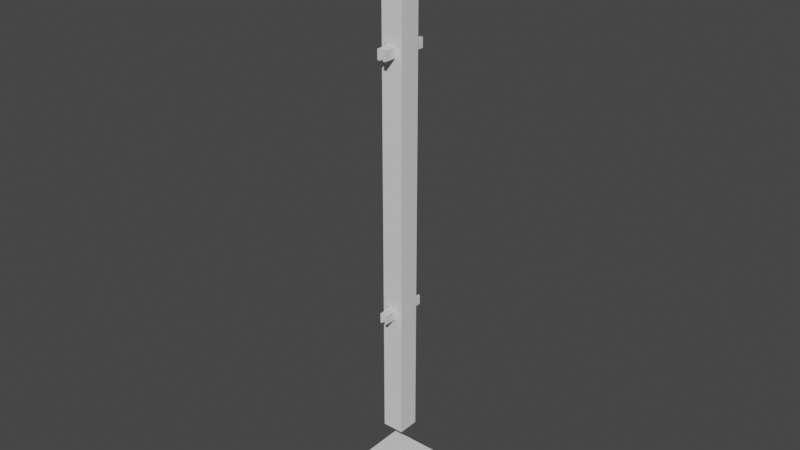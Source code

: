 # Source: fence-bothsides.blend  (saved by Blender 2.92.15; exported with 4.5.12 LTS)
import bpy
from mathutils import Matrix  # noqa: F401  (used for matrix-valued properties, if any)

bpy.ops.wm.read_factory_settings(use_empty=True)
scene = bpy.context.scene
scene.name = 'Scene'

# ---- collections
col_collection = bpy.data.collections.new('Collection'); scene.collection.children.link(col_collection)

# ---- materials (node trees are filled in below, after node groups)
mat_metal = bpy.data.materials.new('metal')
mat_metal.use_transparent_shadow = False
mat_glow = bpy.data.materials.new('Glow')
mat_glow.use_transparent_shadow = False

# ---- material node trees
mat_metal.use_nodes = True; mat_metal.node_tree.nodes.clear()
_N = mat_metal.node_tree.nodes; _L = mat_metal.node_tree.links
n0 = _N.new('ShaderNodeBsdfPrincipled'); n0.name = 'Principled BSDF'; n0.location = (10, 300)
n0.distribution = 'GGX'
n0.subsurface_method = 'BURLEY'
n0.inputs[3].default_value = 1.45
n0.inputs[27].default_value = (0.0, 0.0, 0.0, 1.0)
n0.inputs[28].default_value = 1.0
n1 = _N.new('ShaderNodeOutputMaterial'); n1.name = 'Material Output'; n1.location = (300, 300)
_L.new(n0.outputs[0], n1.inputs[0])
n1.is_active_output = True
mat_glow.use_nodes = True; mat_glow.node_tree.nodes.clear()
_N = mat_glow.node_tree.nodes; _L = mat_glow.node_tree.links
n0 = _N.new('ShaderNodeBsdfPrincipled'); n0.name = 'Principled BSDF'; n0.location = (10, 300)
n0.distribution = 'GGX'
n0.subsurface_method = 'BURLEY'
n0.inputs[3].default_value = 1.45
n0.inputs[27].default_value = (0.0, 0.0, 0.0, 1.0)
n0.inputs[28].default_value = 1.0
n1 = _N.new('ShaderNodeOutputMaterial'); n1.name = 'Material Output'; n1.location = (300, 300)
_L.new(n0.outputs[0], n1.inputs[0])
n1.is_active_output = True

# ---- world
world_world = bpy.data.worlds.new('World'); scene.world = world_world
world_world.use_nodes = True; world_world.node_tree.nodes.clear()
_N = world_world.node_tree.nodes; _L = world_world.node_tree.links
n0 = _N.new('ShaderNodeOutputWorld'); n0.name = 'World Output'; n0.location = (300, 300)
n1 = _N.new('ShaderNodeBackground'); n1.name = 'Background'; n1.location = (10, 300)
n1.inputs[0].default_value = (0.05088, 0.05088, 0.05088, 1.0)
_L.new(n1.outputs[0], n0.inputs[0])
n0.is_active_output = True
world_world.color = (0.05088, 0.05088, 0.05088)
world_world.use_sun_shadow = False
world_world.sun_shadow_jitter_overblur = 0.0

# ---- meshes
me_cube_002 = bpy.data.meshes.new('Cube.002')
me_cube_002.from_pydata([(-0.5755, -0.5755, 0.0), (-0.5755, 0.5755, 0.0), (-0.5755, -0.5755, 0.04187), (-0.5755, 0.5755, 0.04187), (-0.5755, 0.5755, 0.03157), (-0.5755, -0.5755, 0.03157), (-0.176, -0.176, 0.7), (-0.176, 0.176, 0.7), (-0.176, -0.176, 0.09668), (-0.176, 0.176, 0.09668), (-0.5755, 0.5755, 0.02415), (-0.5755, -0.5755, 0.02415), (-0.05832, -0.1804, 0.254), (-0.05832, -0.1804, 0.243), (-0.02499, -0.1804, 0.254), (-0.02499, -0.1804, 0.243), (-0.02499, -0.3923, 0.254), (-0.02499, -0.3923, 0.243), (-0.05832, -0.3923, 0.254), (-0.05832, -0.3923, 0.243), (-0.07159, -0.1804, 0.5457), (-0.07159, -0.1804, 0.5346), (-0.02499, -0.1804, 0.5457), (-0.02499, -0.1804, 0.5346), (-0.02499, -0.3923, 0.5457), (-0.02499, -0.3923, 0.5346), (-0.07159, -0.3923, 0.5457), (-0.07159, -0.3923, 0.5346), (0.5755, -0.5755, 0.0), (0.5755, 0.5755, 0.0), (0.5755, -0.5755, 0.04187), (0.5755, 0.5755, 0.04187), (0.5755, 0.5755, 0.03157), (0.5755, -0.5755, 0.03157), (0.176, -0.176, 0.7), (0.176, 0.176, 0.7), (0.176, -0.176, 0.09668), (0.176, 0.176, 0.09668), (0.5755, 0.5755, 0.02415), (0.5755, -0.5755, 0.02415), (0.05832, -0.1804, 0.254), (0.05832, -0.1804, 0.243), (0.02499, -0.1804, 0.254), (0.02499, -0.1804, 0.243), (0.02499, -0.3923, 0.254), (0.02499, -0.3923, 0.243), (0.05832, -0.3923, 0.254), (0.05832, -0.3923, 0.243), (0.07159, -0.1804, 0.5457), (0.07159, -0.1804, 0.5346), (0.02499, -0.1804, 0.5457), (0.02499, -0.1804, 0.5346), (0.02499, -0.3923, 0.5457), (0.02499, -0.3923, 0.5346), (0.07159, -0.3923, 0.5457), (0.07159, -0.3923, 0.5346), (-0.05832, 0.411, 0.254), (-0.05832, 0.411, 0.243), (-0.02499, 0.411, 0.254), (-0.02499, 0.411, 0.243), (-0.02499, 0.1992, 0.254), (-0.02499, 0.1992, 0.243), (-0.05832, 0.1992, 0.254), (-0.05832, 0.1992, 0.243), (-0.07159, 0.411, 0.5457), (-0.07159, 0.411, 0.5346), (-0.02499, 0.411, 0.5457), (-0.02499, 0.411, 0.5346), (-0.02499, 0.1992, 0.5457), (-0.02499, 0.1992, 0.5346), (-0.07159, 0.1992, 0.5457), (-0.07159, 0.1992, 0.5346), (0.05832, 0.411, 0.254), (0.05832, 0.411, 0.243), (0.02499, 0.411, 0.254), (0.02499, 0.411, 0.243), (0.02499, 0.1992, 0.254), (0.02499, 0.1992, 0.243), (0.05832, 0.1992, 0.254), (0.05832, 0.1992, 0.243), (0.07159, 0.411, 0.5457), (0.07159, 0.411, 0.5346), (0.02499, 0.411, 0.5457), (0.02499, 0.411, 0.5346), (0.02499, 0.1992, 0.5457), (0.02499, 0.1992, 0.5346), (0.07159, 0.1992, 0.5457), (0.07159, 0.1992, 0.5346)], [], [(29, 28, 0, 1), (5, 2, 3, 4), (11, 5, 4, 10), (38, 10, 4, 32), (37, 9, 7, 35), (8, 36, 34, 6), (11, 39, 33, 5), (0, 11, 10, 1), (9, 37, 36, 8), (36, 37, 35, 34), (0, 28, 39, 11), (32, 4, 3, 31), (5, 33, 30, 2), (2, 30, 31, 3), (18, 12, 13, 19), (12, 18, 16, 14), (15, 14, 16, 17), (21, 23, 25, 27), (13, 12, 14, 15), (22, 20, 26, 24), (23, 22, 24, 25), (26, 20, 21, 27), (21, 20, 22, 23), (54, 52, 53, 55), (47, 45, 43, 41), (45, 47, 46, 44), (33, 32, 31, 30), (39, 38, 32, 33), (28, 29, 38, 39), (35, 7, 6, 34), (40, 46, 47, 41), (44, 46, 40, 42), (44, 42, 43, 45), (51, 49, 55, 53), (43, 42, 40, 41), (48, 50, 52, 54), (52, 50, 51, 53), (48, 54, 55, 49), (50, 48, 49, 51), (15, 17, 19, 13), (29, 1, 10, 38), (25, 24, 26, 27), (6, 7, 9, 8), (17, 16, 18, 19), (62, 56, 57, 63), (56, 62, 60, 58), (59, 58, 60, 61), (65, 67, 69, 71), (57, 56, 58, 59), (66, 64, 70, 68), (67, 66, 68, 69), (70, 64, 65, 71), (65, 64, 66, 67), (86, 84, 85, 87), (79, 77, 75, 73), (77, 79, 78, 76), (72, 78, 79, 73), (76, 78, 72, 74), (76, 74, 75, 77), (83, 81, 87, 85), (75, 74, 72, 73), (80, 82, 84, 86), (84, 82, 83, 85), (80, 86, 87, 81), (82, 80, 81, 83), (59, 61, 63, 57), (69, 68, 70, 71), (61, 60, 62, 63)])
me_cube_002.polygons.foreach_set('material_index', [0, 0, 1, 1, 0, 0, 1, 0, 0, 0, 0, 0, 0, 0, 0, 0, 0, 0, 0, 0, 0, 0, 0, 0, 0, 0, 0, 1, 0, 0, 0, 0, 0, 0, 0, 0, 0, 0, 0, 0, 0, 0, 0, 0, 0, 0, 0, 0, 0, 0, 0, 0, 0, 0, 0, 0, 0, 0, 0, 0, 0, 0, 0, 0, 0, 0, 0, 0])
_uv = me_cube_002.uv_layers.new(name='UVMap')
_uv.uv.foreach_set('vector', [0.4948, 0.4948, 0.4948, 0.0, 0.9896, 7.593e-08, 0.9896, 0.4948, 0.9707, 0.5017, 0.9769, 0.5017, 0.9769, 0.856, 0.9707, 0.8559, 0.9224, 0.5235, 0.9276, 0.5235, 0.9276, 0.8243, 0.9224, 0.8243, 0.9276, 0.8243, 0.9276, 0.5235, 0.9329, 0.5235, 0.9329, 0.8243, 0.2965, 0.528, 0.4478, 0.528, 0.4478, 0.7874, 0.2965, 0.7874, 0.03711, 0.8307, 0.03711, 0.6793, 0.2965, 0.6793, 0.2965, 0.8307, 0.9273, 0.8243, 0.9273, 0.5235, 0.9325, 0.5235, 0.9325, 0.8243, 0.5397, 0.9127, 0.5397, 0.9231, 0.04492, 0.9231, 0.04492, 0.9127, 0.7505, 0.8307, 0.5991, 0.8307, 0.5991, 0.6793, 0.7505, 0.6793, 0.03711, 0.6793, 0.03711, 0.528, 0.2965, 0.528, 0.2965, 0.6793, 0.9873, 0.5017, 0.9873, 0.9965, 0.9769, 0.9965, 0.9769, 0.5017, 0.9584, 0.5017, 0.9584, 0.8559, 0.9522, 0.856, 0.9522, 0.5017, 0.9584, 0.856, 0.9584, 0.5017, 0.9646, 0.5017, 0.9646, 0.8559, 0.4948, 2.761e-08, 0.4948, 0.4948, 2.761e-08, 0.4948, 0.0, 0.0, 0.3043, 0.8981, 0.3954, 0.8981, 0.3954, 0.9028, 0.3043, 0.9028, 0.3043, 0.8694, 0.3954, 0.8694, 0.3954, 0.8837, 0.3043, 0.8837, 0.8637, 0.6748, 0.8685, 0.6748, 0.8685, 0.7659, 0.8637, 0.7659, 0.8204, 0.5435, 0.8204, 0.5235, 0.9115, 0.5235, 0.9115, 0.5435, 0.8748, 0.5836, 0.8796, 0.5836, 0.8796, 0.5979, 0.8748, 0.5979, 0.8204, 0.5636, 0.8204, 0.5435, 0.9115, 0.5435, 0.9115, 0.5636, 0.3043, 0.9123, 0.3043, 0.9076, 0.3954, 0.9076, 0.3954, 0.9123, 0.878, 0.6748, 0.878, 0.7659, 0.8732, 0.7659, 0.8732, 0.6748, 0.8748, 0.5636, 0.8796, 0.5636, 0.8796, 0.5836, 0.8748, 0.5836, 0.8204, 0.669, 0.8405, 0.669, 0.8405, 0.6737, 0.8204, 0.6737, 0.9115, 0.6546, 0.9115, 0.669, 0.8204, 0.669, 0.8204, 0.6546, 0.8796, 0.6027, 0.8796, 0.617, 0.8748, 0.617, 0.8748, 0.6027, 0.9707, 0.5017, 0.9707, 0.8559, 0.9646, 0.856, 0.9646, 0.5017, 0.9273, 0.5235, 0.9273, 0.8243, 0.922, 0.8243, 0.922, 0.5235, 1.0, 0.0, 1.0, 0.4948, 0.9896, 0.4948, 0.9896, 2.761e-08, 0.4478, 0.6793, 0.5991, 0.6793, 0.5991, 0.8307, 0.4478, 0.8307, 0.3043, 0.9028, 0.3954, 0.9028, 0.3954, 0.9076, 0.3043, 0.9076, 0.3954, 0.8837, 0.3954, 0.8981, 0.3043, 0.8981, 0.3043, 0.8837, 0.8732, 0.6748, 0.8732, 0.7659, 0.8685, 0.7659, 0.8685, 0.6748, 0.8405, 0.6546, 0.8204, 0.6546, 0.8204, 0.5636, 0.8405, 0.5636, 0.8892, 0.5979, 0.8892, 0.6027, 0.8748, 0.6027, 0.8748, 0.5979, 0.8605, 0.6546, 0.8405, 0.6546, 0.8405, 0.5636, 0.8605, 0.5636, 0.6308, 0.9127, 0.7219, 0.9127, 0.7219, 0.9175, 0.6308, 0.9175, 0.5397, 0.9127, 0.6308, 0.9127, 0.6308, 0.9175, 0.5397, 0.9175, 0.8805, 0.6737, 0.8605, 0.6737, 0.8605, 0.669, 0.8805, 0.669, 0.8605, 0.6546, 0.8605, 0.5636, 0.8748, 0.5636, 0.8748, 0.6546, 0.04492, 0.9231, 0.5397, 0.9231, 0.5397, 0.9335, 0.04492, 0.9335, 0.8405, 0.6737, 0.8405, 0.669, 0.8605, 0.669, 0.8605, 0.6737, 0.4478, 0.6793, 0.4478, 0.528, 0.7072, 0.528, 0.7072, 0.6793, 0.8796, 0.6313, 0.8748, 0.6313, 0.8748, 0.617, 0.8796, 0.617, 0.3043, 0.8981, 0.3954, 0.8981, 0.3954, 0.9028, 0.3043, 0.9028, 0.3043, 0.8694, 0.3954, 0.8694, 0.3954, 0.8837, 0.3043, 0.8837, 0.8637, 0.6748, 0.8685, 0.6748, 0.8685, 0.7659, 0.8637, 0.7659, 0.8204, 0.5435, 0.8204, 0.5235, 0.9115, 0.5235, 0.9115, 0.5435, 0.8748, 0.5836, 0.8796, 0.5836, 0.8796, 0.5979, 0.8748, 0.5979, 0.8204, 0.5636, 0.8204, 0.5435, 0.9115, 0.5435, 0.9115, 0.5636, 0.3043, 0.9123, 0.3043, 0.9076, 0.3954, 0.9076, 0.3954, 0.9123, 0.878, 0.6748, 0.878, 0.7659, 0.8732, 0.7659, 0.8732, 0.6748, 0.8748, 0.5636, 0.8796, 0.5636, 0.8796, 0.5836, 0.8748, 0.5836, 0.8204, 0.669, 0.8405, 0.669, 0.8405, 0.6737, 0.8204, 0.6737, 0.9115, 0.6546, 0.9115, 0.669, 0.8204, 0.669, 0.8204, 0.6546, 0.8796, 0.6027, 0.8796, 0.617, 0.8748, 0.617, 0.8748, 0.6027, 0.3043, 0.9028, 0.3954, 0.9028, 0.3954, 0.9076, 0.3043, 0.9076, 0.3954, 0.8837, 0.3954, 0.8981, 0.3043, 0.8981, 0.3043, 0.8837, 0.8732, 0.6748, 0.8732, 0.7659, 0.8685, 0.7659, 0.8685, 0.6748, 0.8405, 0.6546, 0.8204, 0.6546, 0.8204, 0.5636, 0.8405, 0.5636, 0.8892, 0.5979, 0.8892, 0.6027, 0.8748, 0.6027, 0.8748, 0.5979, 0.8605, 0.6546, 0.8405, 0.6546, 0.8405, 0.5636, 0.8605, 0.5636, 0.6308, 0.9127, 0.7219, 0.9127, 0.7219, 0.9175, 0.6308, 0.9175, 0.5397, 0.9127, 0.6308, 0.9127, 0.6308, 0.9175, 0.5397, 0.9175, 0.8805, 0.6737, 0.8605, 0.6737, 0.8605, 0.669, 0.8805, 0.669, 0.8605, 0.6546, 0.8605, 0.5636, 0.8748, 0.5636, 0.8748, 0.6546, 0.8405, 0.6737, 0.8405, 0.669, 0.8605, 0.669, 0.8605, 0.6737, 0.8796, 0.6313, 0.8748, 0.6313, 0.8748, 0.617, 0.8796, 0.617])
me_cube_002.materials.append(mat_metal)
me_cube_002.materials.append(mat_glow)
me_cube_002.use_remesh_fix_poles = True
me_cube_002.use_remesh_preserve_attributes = False
me_cube_002.use_mirror_vertex_groups = False
me_cube_002.update()

# ---- objects
ob_cube = bpy.data.objects.new('Cube', me_cube_002)

# ---- transforms, parenting, visibility, modifiers, constraints
ob_cube.location = (0.0, 0.0, 0.0)
ob_cube.scale = (0.15, 0.15, 2.143)
ob_cube.lineart.crease_threshold = 0.0

# ---- collection membership
col_collection.objects.link(ob_cube)

# ---- scene / render settings (as saved in the file)
scene.frame_start = 1; scene.frame_end = 250; scene.frame_set(38)
scene.render.engine = 'BLENDER_EEVEE_NEXT'
scene.cycles.use_denoising = False
scene.cycles.samples = 128
scene.cycles.sampling_pattern = 'TABULATED_SOBOL'
scene.cycles.use_adaptive_sampling = False
scene.cycles.use_light_tree = False
scene.view_settings.view_transform = 'Filmic'
bpy.context.view_layer.update()

# ---- added for rendering (the .blend has no active camera and no usable light): camera, sun
cam_auto = bpy.data.cameras.new('AutoCamera')
cam_auto.lens = 50.0
cam_auto.sensor_width = 36.0
cam_auto.clip_end = 1000.0
ob_auto_camera = bpy.data.objects.new('AutoCamera', cam_auto)
scene.collection.objects.link(ob_auto_camera)
ob_auto_camera.location = (1.4061, -1.68732, 1.87488)
ob_auto_camera.rotation_euler = (1.09748, -7.21219e-08, 0.694738)
scene.camera = ob_auto_camera
light_auto_sun = bpy.data.lights.new('AutoSun', 'SUN')
light_auto_sun.energy = 3.0
light_auto_sun.angle = 0.0523599
ob_auto_sun = bpy.data.objects.new('AutoSun', light_auto_sun)
scene.collection.objects.link(ob_auto_sun)
ob_auto_sun.rotation_euler = (0.872665, 0.174533, 0.523599)
bpy.context.view_layer.update()
